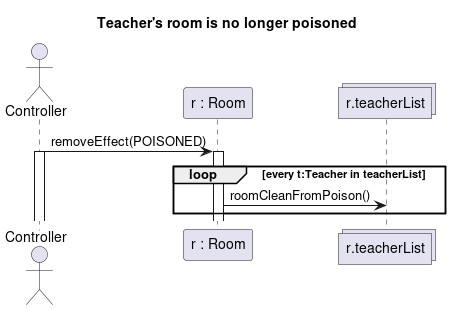

The diagram above was rendered by PlantUML. Its source (embedded in the PNG):
@startuml teacher_room_poison_removed
title Teacher's room is no longer poisoned

actor Controller as c
participant "r : Room" as r
collections "r.teacherList" as t

c -> r : removeEffect(POISONED)
Activate c
Activate r
loop every t:Teacher in teacherList
r -> t : roomCleanFromPoison()
end

@enduml